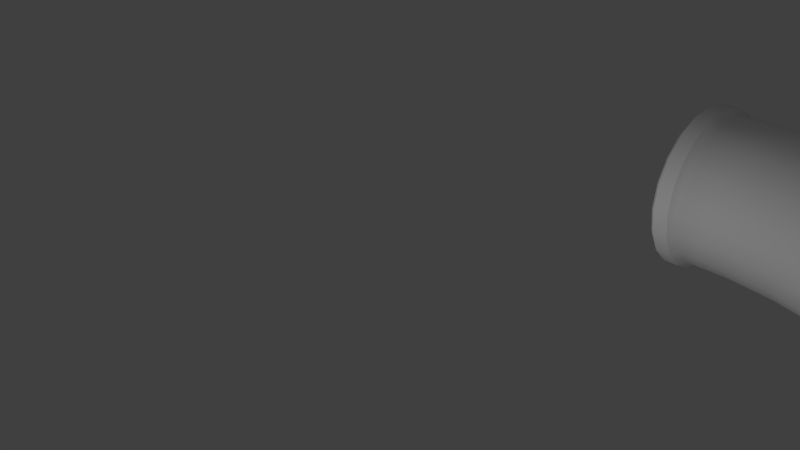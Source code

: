 # Source: Pipe3-model.blend  (saved by Blender 2.68.0; exported with 4.5.12 LTS)
import bpy
from mathutils import Matrix  # noqa: F401  (used for matrix-valued properties, if any)

bpy.ops.wm.read_factory_settings(use_empty=True)
scene = bpy.context.scene
scene.name = 'Scene'

# ---- collections
col_collection_1 = bpy.data.collections.new('Collection 1'); scene.collection.children.link(col_collection_1)

# ---- materials (node trees are filled in below, after node groups)
mat_01___default_002 = bpy.data.materials.new('01___Default.002')
mat_01___default_002.alpha_threshold = 0.0
mat_01___default_002.use_transparent_shadow = False
mat_01___default_002.roughness = 0.5
mat_01___default_002.line_color = (0.0, 0.0, 0.0, 1.0)

# ---- material node trees

# ---- world
world_world = bpy.data.worlds.new('World'); scene.world = world_world
world_world.color = (0.05088, 0.05088, 0.05088)
world_world.use_sun_shadow = False
world_world.sun_shadow_jitter_overblur = 0.0
world_world.cycles.sampling_method = 'MANUAL'
world_world.cycles.sample_map_resolution = 256

# ---- cameras
cam_camera = bpy.data.cameras.new('Camera')
cam_camera.clip_end = 100.0
cam_camera.lens = 35.0
cam_camera.sensor_width = 32.0
cam_camera.sensor_height = 18.0
cam_camera.ortho_scale = 7.314
cam_camera.dof.focus_distance = 0.0
cam_camera.dof.aperture_fstop = 128.0

# ---- lights
light_lamp_002 = bpy.data.lights.new('Lamp.002', 'POINT')
light_lamp_002.transmission_factor = 0.0
light_lamp_002.cutoff_distance = 30.0
light_lamp_002.energy = 100.0
light_lamp_002.shadow_buffer_clip_start = 1.001
light_lamp_002.shadow_soft_size = 0.1
light_lamp_002.shadow_maximum_resolution = 0.006
light_lamp_002.use_absolute_resolution = True
light_lamp_002.cycles.use_multiple_importance_sampling = False
light_lamp_001 = bpy.data.lights.new('Lamp.001', 'POINT')
light_lamp_001.transmission_factor = 0.0
light_lamp_001.cutoff_distance = 30.0
light_lamp_001.energy = 100.0
light_lamp_001.shadow_buffer_clip_start = 1.001
light_lamp_001.shadow_soft_size = 0.1
light_lamp_001.shadow_maximum_resolution = 0.006
light_lamp_001.use_absolute_resolution = True
light_lamp_001.cycles.use_multiple_importance_sampling = False
light_lamp = bpy.data.lights.new('Lamp', 'POINT')
light_lamp.transmission_factor = 0.0
light_lamp.cutoff_distance = 30.0
light_lamp.energy = 100.0
light_lamp.shadow_buffer_clip_start = 1.001
light_lamp.shadow_soft_size = 0.1
light_lamp.shadow_maximum_resolution = 0.006
light_lamp.use_absolute_resolution = True
light_lamp.cycles.use_multiple_importance_sampling = False

# ---- meshes
me_cylinder03_000 = bpy.data.meshes.new('Cylinder03.000')
me_cylinder03_000.from_pydata([(7.131, 0.0006212, -2.533), (7.475, 0.0006215, -2.877), (7.909, 0.0006219, -3.098), (6.835, 0.0006215, -1.62), (8.389, 0.0006224, -3.174), (8.869, 0.0006231, -3.098), (9.647, 0.0006245, -2.533), (9.303, 0.0006238, -2.877), (9.868, 0.000625, -2.1), (9.944, 0.0006254, -1.62), (9.647, 0.0006256, -0.706), (9.868, 0.0006256, -1.139), (9.303, 0.0006254, -0.3621), (8.869, 0.000625, -0.1413), (7.909, 0.0006238, -0.1413), (8.389, 0.0006244, -0.06525), (7.475, 0.0006231, -0.3621), (7.131, 0.0006224, -0.706), (6.911, 0.0006219, -1.139), (6.911, 0.0006212, -2.1), (6.889, 1.081, -1.623), (6.962, 1.064, -1.161), (7.173, 1.099, -0.7436), (7.502, 1.103, -0.4127), (7.929, 0.4795, -0.1993), (7.884, 1.658, -0.1985), (8.391, 0.4787, -0.1258), (8.337, 1.772, -0.1258), (8.852, 0.478, -0.1985), (8.819, 1.569, -0.1995), (9.271, 0.4768, -0.4109), (9.229, 1.609, -0.411), (9.603, 0.4763, -0.7438), (9.579, 1.354, -0.7416), (9.812, 0.4767, -1.158), (9.775, 1.644, -1.162), (9.887, 0.4756, -1.62), (9.864, 1.373, -1.62), (9.812, 0.4767, -2.082), (9.775, 1.644, -2.077), (9.603, 0.4763, -2.496), (9.555, 1.669, -2.501), (9.271, 0.4768, -2.829), (9.249, 1.333, -2.828), (8.852, 0.478, -3.041), (8.819, 1.569, -3.04), (8.391, 0.4787, -3.114), (8.348, 1.523, -3.114), (7.929, 0.4795, -3.04), (7.881, 1.666, -3.04), (7.512, 0.4806, -2.827), (7.483, 1.422, -2.828), (7.184, 0.4821, -2.498), (7.149, 1.422, -2.495), (6.971, 0.4813, -2.081), (6.955, 1.182, -2.081), (6.891, 1.769, -1.161), (6.812, 1.794, -1.623), (7.093, 1.838, -0.7441), (7.395, 2.069, -0.4118), (9.48, 2.249, -0.7445), (9.764, 2.261, -1.62), (9.158, 2.143, -2.83), (6.888, 1.799, -2.084), (8.572, 2.919, -0.1986), (9.104, 2.433, -0.4111), (9.577, 2.834, -1.158), (9.577, 2.834, -2.082), (9.365, 2.815, -2.495), (8.572, 2.919, -3.041), (8.081, 2.992, -3.114), (7.342, 2.291, -2.828), (7.057, 2.026, -2.498), (6.706, 2.572, -1.158), (6.687, 2.36, -1.62), (6.91, 2.628, -0.7419), (7.633, 2.819, -0.1993), (7.822, 3.739, -0.1254), (8.9, 3.262, -0.4107), (9.219, 3.349, -0.7411), (9.497, 3.422, -1.62), (8.978, 2.974, -2.828), (7.684, 2.627, -3.041), (6.91, 2.628, -2.498), (6.698, 2.592, -2.078), (6.493, 2.966, -1.62), (7.088, 3.134, -0.4114), (9.243, 3.933, -1.153), (9.243, 3.933, -2.087), (9.13, 3.612, -2.498), (8.72, 3.786, -2.829), (7.41, 3.473, -3.04), (7.088, 3.134, -2.828), (6.421, 3.329, -1.159), (6.616, 3.413, -0.741), (7.287, 3.726, -0.1989), (8.127, 4.106, -0.1989), (8.506, 4.3, -0.4104), (8.811, 4.43, -0.7414), (9.19, 4.261, -1.62), (8.811, 4.429, -2.499), (8.005, 4.398, -3.041), (6.616, 3.412, -2.497), (6.415, 3.346, -2.084), (6.159, 3.693, -1.62), (6.726, 3.939, -0.4117), (8.879, 4.771, -1.158), (8.811, 5.07, -1.62), (8.879, 4.771, -2.081), (8.258, 4.798, -2.828), (7.259, 4.806, -3.114), (6.628, 4.127, -2.828), (6.139, 3.872, -1.158), (6.222, 4.153, -0.7429), (6.846, 4.55, -0.1989), (7.47, 5.311, -0.1986), (7.98, 5.278, -0.4105), (8.416, 5.186, -0.7416), (8.449, 5.553, -1.158), (8.449, 5.553, -2.082), (8.265, 5.447, -2.499), (6.846, 4.55, -3.041), (6.323, 3.978, -2.498), (6.026, 4.062, -2.078), (5.815, 4.381, -1.159), (5.732, 4.37, -1.62), (6.263, 4.686, -0.4116), (6.825, 5.416, -0.1258), (7.944, 5.926, -0.7402), (8.214, 6.04, -1.62), (7.671, 5.739, -2.829), (7.337, 5.476, -3.041), (5.99, 4.5, -2.497), (5.735, 4.834, -0.7416), (6.191, 5.461, -0.1991), (7.331, 6.18, -0.41), (7.944, 6.274, -1.158), (7.944, 6.274, -2.081), (7.776, 6.145, -2.498), (6.191, 5.461, -3.04), (5.996, 5.037, -2.828), (5.568, 4.702, -2.082), (5.302, 5.008, -1.158), (5.378, 4.809, -1.62), (5.706, 5.368, -0.4101), (6.667, 6.292, -0.1989), (7.41, 6.591, -0.7416), (7.37, 6.958, -1.157), (7.624, 6.779, -1.62), (7.37, 6.957, -2.081), (7.211, 6.819, -2.497), (6.964, 6.6, -2.83), (6.667, 6.292, -3.041), (6.168, 6.165, -3.114), (5.46, 5.149, -2.497), (4.936, 5.267, -1.62), (5.164, 5.445, -0.7432), (5.62, 6.675, -0.1258), (6.781, 6.779, -0.4111), (6.802, 7.225, -0.7403), (7.044, 7.389, -1.62), (5.395, 5.681, -2.828), (5.015, 5.294, -2.081), (4.711, 5.561, -1.158), (4.901, 6.11, -0.4118), (5.312, 6.299, -0.1989), (5.897, 7.013, -0.1989), (6.151, 7.354, -0.4101), (6.507, 7.765, -1.158), (6.507, 7.765, -2.083), (6.594, 7.407, -2.498), (6.152, 7.355, -2.828), (5.897, 7.013, -3.041), (5.173, 6.427, -3.04), (4.85, 5.722, -2.497), (4.503, 5.629, -1.62), (4.517, 5.977, -0.7419), (6.148, 7.773, -0.7416), (6.127, 8.15, -1.62), (5.91, 7.955, -2.498), (5.014, 7.113, -3.114), (4.544, 6.368, -2.828), (4.547, 5.687, -2.081), (4.053, 6.033, -1.159), (3.981, 5.991, -1.62), (4.552, 6.844, -0.1989), (5.04, 7.627, -0.1989), (5.495, 7.834, -0.4111), (5.429, 8.275, -0.7401), (5.797, 8.285, -1.158), (5.573, 8.433, -2.086), (5.246, 7.997, -2.828), (5.04, 7.627, -3.041), (4.336, 6.099, -2.498), (4.053, 6.033, -2.081), (3.806, 6.421, -0.7423), (3.968, 6.709, -0.4112), (3.704, 7.837, -0.1258), (4.766, 8.274, -0.4101), (5.062, 8.73, -1.153), (5.332, 8.661, -1.62), (4.929, 8.563, -2.498), (4.147, 7.077, -3.041), (3.806, 6.421, -2.498), (3.517, 6.327, -1.158), (3.273, 6.365, -1.62), (3.562, 7.371, -0.1992), (4.109, 8.125, -0.1989), (4.411, 8.818, -0.7402), (4.806, 8.942, -1.62), (4.556, 8.985, -2.081), (4.265, 8.519, -2.829), (4.109, 8.125, -3.041), (3.468, 7.918, -3.114), (3.757, 6.814, -2.828), (3.339, 6.415, -2.081), (2.949, 6.578, -1.155), (3.044, 6.767, -0.7419), (3.167, 7.074, -0.4114), (4.028, 8.618, -0.4111), (3.981, 9.228, -1.163), (4.264, 9.187, -1.62), (3.876, 9.038, -2.499), (3.296, 7.463, -3.041), (3.167, 7.074, -2.828), (3.043, 6.767, -2.497), (2.556, 6.631, -1.62), (3.122, 8.496, -0.1989), (3.225, 8.909, -0.4106), (3.33, 9.223, -0.7413), (3.423, 9.491, -1.62), (3.421, 9.42, -2.077), (3.226, 8.909, -2.829), (2.821, 8.596, -3.041), (2.769, 6.637, -2.081), (2.164, 6.813, -1.155), (2.437, 6.96, -0.7416), (2.325, 7.331, -0.4115), (2.402, 7.734, -0.1989), (2.858, 9.567, -1.153), (2.771, 9.371, -2.499), (2.402, 7.734, -3.041), (2.325, 7.332, -2.828), (2.223, 7.019, -2.5), (2.164, 6.812, -2.084), (1.973, 6.775, -1.62), (1.805, 7.096, -0.7442), (1.81, 8.326, -0.1259), (1.834, 8.785, -0.1976), (2.143, 9.158, -0.4105), (2.24, 9.474, -0.7382), (2.556, 9.705, -1.62), (2.279, 9.684, -2.086), (2.142, 9.158, -2.829), (1.81, 8.326, -3.114), (1.383, 6.939, -1.158), (1.415, 6.862, -1.62), (1.329, 7.493, -0.4116), (1.48, 7.886, -0.1989), (1.69, 9.765, -1.153), (1.62, 9.846, -1.62), (1.669, 9.551, -2.501), (1.571, 8.805, -3.041), (1.481, 7.895, -3.041), (1.329, 7.493, -2.828), (1.371, 7.153, -2.498), (1.383, 6.939, -2.081), (1.199, 7.164, -0.7416), (1.335, 9.246, -0.4111), (1.357, 9.576, -0.7416), (1.227, 9.8, -2.078), (1.335, 9.246, -2.828), (0.4844, 6.968, -1.162), (0.4856, 6.896, -1.62), (0.4834, 7.18, -0.7419), (0.4826, 7.929, -0.1987), (0.4813, 8.39, -0.1258), (0.48, 8.852, -0.199), (0.48, 9.267, -0.411), (0.4786, 9.599, -0.7415), (0.4789, 9.812, -1.162), (0.4792, 9.883, -1.62), (0.4784, 9.599, -2.498), (0.4799, 9.267, -2.829), (0.48, 8.852, -3.04), (0.4813, 8.39, -3.114), (0.4821, 7.927, -3.041), (0.4834, 7.18, -2.498), (0.4847, 6.967, -2.078), (0.003156, 6.832, -1.62), (0.003156, 6.908, -1.139), (0.003156, 7.129, -0.706), (0.003156, 7.129, -2.533), (0.003155, 7.473, -0.3621), (0.003155, 7.906, -0.1413), (0.003153, 8.867, -0.1413), (0.003154, 8.386, -0.06525), (0.003153, 9.3, -0.3621), (0.003152, 9.644, -0.706), (0.003152, 9.941, -1.62), (0.003152, 9.865, -1.139), (0.003152, 9.865, -2.1), (0.003152, 9.644, -2.533), (0.003153, 8.867, -3.098), (0.003153, 9.3, -2.877), (0.003154, 8.386, -3.174), (0.003155, 7.906, -3.098), (0.003155, 7.473, -2.877), (0.003156, 6.908, -2.1), (6.895, 0.4787, -1.62), (6.968, 0.4787, -1.158), (7.511, 0.4787, -0.4111), (7.18, 0.4787, -0.7416), (0.4812, 7.508, -0.4111), (0.4812, 9.807, -2.081), (0.4812, 7.508, -2.828), (6.774, 0.3592, -1.62), (6.853, 0.3592, -1.121), (6.853, 0.3592, -2.119), (7.083, 0.3592, -2.569), (7.44, 0.3592, -2.926), (7.89, 0.3592, -3.156), (8.389, 0.3592, -3.235), (8.888, 0.3592, -3.156), (9.338, 0.3592, -2.926), (9.696, 0.3592, -2.569), (9.925, 0.3592, -2.119), (10.0, 0.3592, -1.62), (9.925, 0.3592, -1.121), (9.696, 0.3592, -0.6705), (9.338, 0.3592, -0.3132), (8.888, 0.3592, -0.08379), (8.389, 0.3592, -0.004745), (7.89, 0.3592, -0.08379), (7.44, 0.3592, -0.3132), (7.083, 0.3592, -0.6705), (0.3617, 6.85, -1.121), (0.3617, 6.771, -1.62), (0.3617, 7.08, -0.6705), (0.3617, 7.437, -0.3132), (0.3617, 7.887, -0.08379), (0.3617, 8.386, -0.00475), (0.3617, 8.885, -0.08379), (0.3617, 9.336, -0.3132), (0.3617, 9.693, -0.6705), (0.3617, 9.922, -1.121), (0.3617, 10.0, -1.62), (0.3617, 9.922, -2.119), (0.3617, 9.693, -2.569), (0.3617, 9.336, -2.926), (0.3617, 8.885, -3.156), (0.3617, 8.386, -3.235), (0.3617, 7.887, -3.156), (0.3617, 7.437, -2.926), (0.3617, 7.08, -2.569), (0.3617, 6.85, -2.119), (6.774, 0.06038, -1.62), (6.853, 0.06038, -1.121), (6.853, 0.06038, -2.119), (7.083, 0.06038, -2.569), (7.44, 0.06038, -2.926), (7.89, 0.06038, -3.156), (8.389, 0.06038, -3.235), (8.888, 0.06038, -3.156), (9.338, 0.06038, -2.926), (9.696, 0.06038, -2.569), (9.925, 0.06039, -2.119), (10.0, 0.06039, -1.62), (9.925, 0.06039, -1.121), (9.696, 0.06039, -0.6705), (9.338, 0.06039, -0.3132), (8.888, 0.06039, -0.08379), (8.389, 0.06038, -0.004745), (7.89, 0.06038, -0.08379), (7.44, 0.06038, -0.3132), (7.083, 0.06038, -0.6705), (0.06292, 6.85, -1.121), (0.06292, 6.771, -1.62), (0.06292, 7.08, -0.6705), (0.06292, 7.437, -0.3132), (0.06292, 7.887, -0.08379), (0.06292, 8.386, -0.00475), (0.06291, 8.885, -0.08379), (0.06291, 9.336, -0.3132), (0.06291, 9.693, -0.6705), (0.06291, 9.922, -1.121), (0.06291, 10.0, -1.62), (0.06291, 9.922, -2.119), (0.06291, 9.693, -2.569), (0.06291, 9.336, -2.926), (0.06291, 8.885, -3.156), (0.06292, 8.386, -3.235), (0.06292, 7.887, -3.156), (0.06292, 7.437, -2.926), (0.06292, 7.08, -2.569), (0.06292, 6.85, -2.119)], [], [(6, 2, 4, 5), (10, 6, 8, 9), (5, 7, 6), (14, 10, 12, 13), (9, 11, 10), (3, 14, 16, 17), (13, 15, 14), (10, 14, 3, 6), (17, 18, 3), (25, 24, 26, 27), (2, 6, 3), (19, 0, 3), (23, 24, 25), (26, 28, 29, 27), (28, 30, 31, 29), (31, 30, 32, 33), (33, 32, 34, 35), (34, 36, 37, 35), (37, 36, 38, 39), (38, 40, 41, 39), (40, 42, 43, 41), (43, 42, 44, 45), (45, 44, 46, 47), (46, 48, 49, 47), (48, 50, 51, 49), (50, 52, 53, 51), (53, 52, 54, 55), (57, 20, 21, 56), (21, 22, 58, 56), (58, 22, 23, 59), (55, 20, 57, 63), (33, 60, 31), (37, 61, 35), (43, 62, 41), (55, 63, 53), (64, 29, 31, 65), (27, 29, 64), (39, 41, 68, 67), (60, 35, 66), (39, 67, 61), (45, 47, 70, 69), (45, 69, 62), (51, 53, 72, 71), (51, 71, 49), (74, 57, 56, 73), (73, 56, 58, 75), (25, 27, 77, 76), (59, 25, 76), (78, 65, 60, 79), (64, 65, 78), (72, 63, 84, 83), (66, 61, 80), (68, 62, 81), (49, 82, 70), (72, 83, 71), (84, 63, 57, 74), (67, 68, 89, 88), (75, 59, 86), (79, 66, 87), (67, 88, 80), (68, 81, 90, 89), (82, 71, 92, 91), (82, 91, 70), (93, 73, 75, 94), (74, 85, 84), (85, 73, 93), (96, 64, 78, 97), (86, 76, 95), (77, 64, 96), (97, 78, 79, 98), (83, 84, 103, 102), (80, 99, 87), (89, 100, 88), (69, 101, 90), (83, 102, 92), (87, 99, 107, 106), (94, 86, 105), (98, 87, 106), (107, 99, 88, 108), (112, 93, 94, 113), (90, 109, 100), (70, 110, 101), (92, 111, 91), (85, 104, 103), (104, 93, 112), (115, 96, 97, 116), (105, 95, 114), (77, 96, 115), (116, 97, 98, 117), (117, 98, 106, 118), (108, 100, 120, 119), (108, 119, 107), (102, 103, 123, 122), (91, 121, 110), (102, 122, 111), (125, 104, 112, 124), (109, 101, 131, 130), (113, 105, 126), (114, 77, 127), (116, 117, 128), (118, 107, 129), (109, 130, 120), (119, 120, 138, 137), (122, 132, 111), (104, 125, 123), (124, 113, 133), (126, 114, 134), (115, 116, 135), (128, 118, 136), (119, 137, 129), (121, 111, 140, 139), (121, 139, 110), (143, 125, 124, 142), (123, 141, 132), (146, 128, 136, 147), (133, 126, 144), (127, 115, 145), (135, 128, 146), (147, 136, 129, 148), (129, 137, 149, 148), (137, 138, 150, 149), (138, 130, 151, 150), (130, 131, 152, 151), (131, 110, 153, 152), (158, 135, 146, 159), (132, 154, 140), (125, 143, 141), (142, 133, 156), (134, 127, 157), (145, 135, 158), (141, 143, 155, 162), (147, 148, 160), (140, 161, 139), (141, 162, 154), (164, 144, 134, 165), (155, 142, 163), (156, 144, 164), (166, 145, 158, 167), (157, 145, 166), (149, 150, 170, 169), (159, 147, 168), (149, 169, 160), (150, 151, 171, 170), (151, 152, 172, 171), (162, 155, 175, 182), (139, 173, 153), (154, 174, 161), (163, 156, 176), (167, 159, 177), (168, 160, 178), (170, 179, 169), (153, 180, 172), (161, 181, 173), (162, 182, 174), (184, 175, 163, 183), (186, 166, 167, 187), (3, 0, 1, 2), (164, 165, 185), (157, 166, 186), (187, 167, 177, 188), (188, 177, 168, 189), (171, 172, 192, 191), (169, 190, 178), (171, 191, 179), (174, 182, 194, 193), (174, 193, 181), (182, 175, 184, 194), (195, 176, 164, 196), (183, 176, 195), (199, 189, 178, 200), (185, 157, 197), (186, 187, 198), (188, 189, 199), (205, 184, 183, 204), (179, 201, 190), (173, 202, 180), (193, 203, 181), (209, 200, 190, 210), (196, 185, 206), (197, 186, 207), (198, 188, 208), (200, 209, 199), (191, 192, 212, 211), (191, 211, 201), (192, 180, 213, 212), (194, 184, 205, 215), (181, 214, 202), (194, 215, 203), (216, 204, 195, 217), (205, 204, 216), (217, 195, 196, 218), (199, 209, 221, 220), (207, 198, 219), (208, 199, 220), (202, 214, 224, 223), (201, 222, 210), (202, 223, 213), (214, 203, 225, 224), (227, 207, 219, 228), (197, 207, 227), (228, 219, 208, 229), (230, 221, 210, 231), (221, 230, 220), (211, 212, 233, 232), (211, 232, 222), (215, 205, 226, 234), (215, 234, 225), (235, 216, 217, 236), (216, 235, 226), (236, 217, 218, 237), (237, 218, 206, 238), (223, 224, 242, 241), (229, 220, 239), (222, 240, 231), (223, 241, 213), (224, 225, 243, 242), (225, 234, 244, 243), (247, 197, 227, 248), (236, 246, 235), (238, 197, 247), (248, 227, 228, 249), (249, 228, 229, 250), (230, 231, 252, 251), (239, 230, 251), (245, 235, 255, 256), (232, 253, 240), (213, 254, 233), (244, 226, 245), (257, 237, 238, 258), (246, 237, 257), (239, 251, 260, 259), (250, 239, 259), (241, 242, 264, 263), (240, 261, 252), (233, 262, 253), (254, 241, 263), (242, 243, 265, 264), (265, 243, 244, 266), (266, 244, 245, 256), (268, 249, 250, 269), (255, 246, 267), (248, 249, 268), (256, 255, 272, 273), (260, 252, 270), (253, 271, 261), (255, 267, 274, 272), (275, 258, 247, 276), (257, 258, 275), (247, 248, 277, 276), (248, 268, 278, 277), (278, 268, 269, 279), (269, 259, 280, 279), (259, 260, 281, 280), (261, 271, 283, 282), (270, 261, 282), (283, 271, 262, 284), (284, 262, 254, 285), (254, 263, 286, 285), (287, 265, 266, 288), (265, 287, 264), (288, 266, 256, 273), (292, 289, 290, 291), (295, 291, 293, 294), (299, 295, 297, 298), (294, 296, 295), (303, 299, 301, 302), (298, 300, 299), (292, 303, 305, 306), (302, 304, 303), (299, 303, 292, 295), (306, 307, 292), (21, 20, 309, 310), (291, 295, 292), (308, 289, 292), (23, 22, 312, 311), (23, 311, 24), (22, 21, 310, 312), (317, 310, 309, 316), (274, 257, 313), (270, 314, 281), (264, 315, 286), (316, 309, 54, 318), (318, 54, 52, 319), (319, 52, 50, 320), (320, 50, 48, 321), (321, 48, 46, 322), (46, 44, 323, 322), (44, 42, 324, 323), (42, 40, 325, 324), (325, 40, 38, 326), (326, 38, 36, 327), (36, 34, 328, 327), (34, 32, 329, 328), (329, 32, 30, 330), (330, 30, 28, 331), (331, 28, 26, 332), (26, 24, 333, 332), (24, 311, 334, 333), (311, 312, 335, 334), (335, 312, 310, 317), (273, 272, 336, 337), (272, 274, 338, 336), (338, 274, 313, 339), (313, 275, 340, 339), (275, 276, 341, 340), (341, 276, 277, 342), (342, 277, 278, 343), (278, 279, 344, 343), (279, 280, 345, 344), (280, 281, 346, 345), (281, 314, 347, 346), (314, 282, 348, 347), (282, 283, 349, 348), (283, 284, 350, 349), (284, 285, 351, 350), (351, 285, 286, 352), (352, 286, 315, 353), (315, 287, 354, 353), (287, 288, 355, 354), (288, 273, 337, 355), (317, 316, 356, 357), (316, 318, 358, 356), (358, 318, 319, 359), (319, 320, 360, 359), (320, 321, 361, 360), (321, 322, 362, 361), (322, 323, 363, 362), (323, 324, 364, 363), (324, 325, 365, 364), (325, 326, 366, 365), (326, 327, 367, 366), (367, 327, 328, 368), (368, 328, 329, 369), (369, 329, 330, 370), (370, 330, 331, 371), (371, 331, 332, 372), (372, 332, 333, 373), (333, 334, 374, 373), (334, 335, 375, 374), (375, 335, 317, 357), (337, 336, 376, 377), (336, 338, 378, 376), (338, 339, 379, 378), (379, 339, 340, 380), (380, 340, 341, 381), (381, 341, 342, 382), (382, 342, 343, 383), (343, 344, 384, 383), (344, 345, 385, 384), (385, 345, 346, 386), (346, 347, 387, 386), (347, 348, 388, 387), (348, 349, 389, 388), (349, 350, 390, 389), (390, 350, 351, 391), (391, 351, 352, 392), (392, 352, 353, 393), (393, 353, 354, 394), (394, 354, 355, 395), (395, 355, 337, 377), (3, 18, 357, 356), (19, 3, 356, 358), (358, 359, 0, 19), (1, 0, 359, 360), (2, 1, 360, 361), (4, 2, 361, 362), (4, 362, 363, 5), (5, 363, 364, 7), (7, 364, 365, 6), (8, 6, 365, 366), (9, 8, 366, 367), (9, 367, 368, 11), (11, 368, 369, 10), (10, 369, 370, 12), (13, 12, 370, 371), (15, 13, 371, 372), (14, 15, 372, 373), (16, 14, 373, 374), (16, 374, 375, 17), (18, 17, 375, 357), (289, 377, 376, 290), (291, 290, 376, 378), (291, 378, 379, 293), (294, 293, 379, 380), (296, 294, 380, 381), (296, 381, 382, 295), (295, 382, 383, 297), (297, 383, 384, 298), (298, 384, 385, 300), (300, 385, 386, 299), (299, 386, 387, 301), (301, 387, 388, 302), (304, 302, 388, 389), (303, 304, 389, 390), (305, 303, 390, 391), (306, 305, 391, 392), (307, 306, 392, 393), (307, 393, 394, 292), (292, 394, 395, 308), (308, 395, 377, 289), (54, 20, 55), (59, 23, 25), (60, 33, 35), (61, 37, 39), (43, 45, 62), (31, 60, 65), (66, 35, 61), (68, 41, 62), (47, 49, 70), (53, 63, 72), (75, 58, 59), (77, 27, 64), (79, 60, 66), (61, 67, 80), (62, 69, 81), (49, 71, 82), (85, 74, 73), (86, 59, 76), (87, 66, 80), (81, 69, 90), (71, 83, 92), (94, 75, 86), (95, 76, 77), (98, 79, 87), (99, 80, 88), (89, 90, 100), (69, 70, 101), (84, 85, 103), (104, 85, 93), (105, 86, 95), (88, 100, 108), (90, 101, 109), (70, 91, 110), (92, 102, 111), (113, 94, 105), (114, 95, 77), (118, 106, 107), (100, 109, 120), (91, 111, 121), (123, 103, 104), (124, 112, 113), (126, 105, 114), (127, 77, 115), (128, 117, 118), (107, 119, 129), (101, 110, 131), (122, 123, 132), (133, 113, 126), (134, 114, 127), (135, 116, 128), (136, 118, 129), (120, 130, 138), (111, 132, 140), (123, 125, 141), (142, 124, 133), (144, 126, 134), (145, 115, 135), (110, 139, 153), (132, 141, 154), (155, 143, 142), (156, 133, 144), (157, 127, 145), (159, 146, 147), (148, 149, 160), (140, 154, 161), (163, 142, 156), (165, 134, 157), (167, 158, 159), (168, 147, 160), (152, 153, 172), (139, 161, 173), (154, 162, 174), (175, 155, 163), (176, 156, 164), (177, 159, 168), (160, 169, 178), (170, 171, 179), (153, 173, 180), (161, 174, 181), (183, 163, 176), (185, 165, 157), (189, 168, 178), (169, 179, 190), (172, 180, 192), (196, 164, 185), (197, 157, 186), (198, 187, 188), (178, 190, 200), (179, 191, 201), (173, 181, 202), (193, 194, 203), (204, 183, 195), (206, 185, 197), (207, 186, 198), (208, 188, 199), (190, 201, 210), (180, 202, 213), (181, 203, 214), (218, 196, 206), (219, 198, 208), (221, 209, 210), (201, 211, 222), (203, 215, 225), (226, 205, 216), (229, 208, 220), (210, 222, 231), (212, 213, 233), (238, 206, 197), (239, 220, 230), (222, 232, 240), (244, 234, 226), (226, 235, 245), (246, 236, 237), (250, 229, 239), (231, 240, 252), (232, 233, 253), (213, 241, 254), (235, 246, 255), (258, 238, 247), (260, 251, 252), (240, 253, 261), (233, 254, 262), (267, 246, 257), (250, 259, 269), (252, 261, 270), (253, 262, 271), (274, 267, 257), (281, 260, 270), (286, 263, 264), (20, 54, 309), (313, 257, 275), (270, 282, 314), (264, 287, 315)])
me_cylinder03_000.polygons.foreach_set('use_smooth', [True] * 533)
_k = set([(0, 1), (0, 19), (1, 2), (2, 4), (3, 18), (3, 19), (4, 5), (5, 7), (6, 7), (6, 8), (8, 9), (9, 11), (10, 11), (10, 12), (12, 13), (13, 15), (14, 15), (14, 16), (16, 17), (17, 18), (24, 311), (275, 313), (281, 314), (286, 315), (289, 290), (289, 308), (290, 291), (291, 293), (292, 307), (292, 308), (293, 294), (294, 296), (295, 296), (295, 297), (297, 298), (298, 300), (299, 300), (299, 301), (301, 302), (302, 304), (303, 304), (303, 305), (305, 306), (306, 307), (309, 310), (310, 312), (311, 312), (316, 317), (316, 318), (317, 335), (318, 319), (319, 320), (320, 321), (321, 322), (322, 323), (323, 324), (324, 325), (325, 326), (326, 327), (327, 328), (328, 329), (329, 330), (330, 331), (331, 332), (332, 333), (333, 334), (334, 335), (336, 337), (336, 338), (337, 355), (338, 339), (339, 340), (340, 341), (341, 342), (342, 343), (343, 344), (344, 345), (345, 346), (346, 347), (347, 348), (348, 349), (349, 350), (350, 351), (351, 352), (352, 353), (353, 354), (354, 355), (356, 357), (356, 358), (357, 375), (358, 359), (359, 360), (360, 361), (361, 362), (362, 363), (363, 364), (364, 365), (365, 366), (366, 367), (367, 368), (368, 369), (369, 370), (370, 371), (371, 372), (372, 373), (373, 374), (374, 375), (376, 377), (376, 378), (377, 395), (378, 379), (379, 380), (380, 381), (381, 382), (382, 383), (383, 384), (384, 385), (385, 386), (386, 387), (387, 388), (388, 389), (389, 390), (390, 391), (391, 392), (392, 393), (393, 394), (394, 395)])
me_cylinder03_000.attributes.new('sharp_edge', 'BOOLEAN', 'EDGE').data.foreach_set('value', [ (min(e.vertices), max(e.vertices)) in _k for e in me_cylinder03_000.edges])
_uv = me_cylinder03_000.uv_layers.new(name='UVMap')
_uv.uv.foreach_set('vector', [0.8741, 0.5189, 0.8957, 0.4669, 0.8977, 0.4844, 0.893, 0.5024, 0.8433, 0.5136, 0.8741, 0.5189, 0.8649, 0.5212, 0.8566, 0.5206, 0.893, 0.5024, 0.8839, 0.513, 0.8741, 0.5189, 0.8323, 0.4881, 0.8433, 0.5136, 0.8378, 0.5088, 0.8342, 0.5028, 0.8566, 0.5206, 0.8494, 0.5182, 0.8433, 0.5136, 0.8493, 0.4599, 0.8323, 0.4881, 0.8329, 0.4798, 0.836, 0.4722, 0.8342, 0.5028, 0.8322, 0.496, 0.8323, 0.4881, 0.8433, 0.5136, 0.8323, 0.4881, 0.8493, 0.4599, 0.8741, 0.5189, 0.836, 0.4722, 0.8414, 0.4653, 0.8493, 0.4599, 0.7879, 0.4897, 0.8219, 0.488, 0.8229, 0.4977, 0.7882, 0.5061, 0.8957, 0.4669, 0.8741, 0.5189, 0.8493, 0.4599, 0.8593, 0.456, 0.871, 0.4555, 0.8493, 0.4599, 0.8062, 0.475, 0.8219, 0.488, 0.7879, 0.4897, 0.8229, 0.4977, 0.8259, 0.5065, 0.8012, 0.5179, 0.7882, 0.5061, 0.8259, 0.5065, 0.8306, 0.5145, 0.8078, 0.5303, 0.8012, 0.5179, 0.8078, 0.5303, 0.8306, 0.5145, 0.8372, 0.5211, 0.8228, 0.536, 0.8228, 0.536, 0.8372, 0.5211, 0.845, 0.5266, 0.8269, 0.5517, 0.845, 0.5266, 0.8542, 0.5305, 0.8447, 0.5526, 0.8269, 0.5517, 0.8447, 0.5526, 0.8542, 0.5305, 0.8651, 0.5326, 0.8548, 0.569, 0.8651, 0.5326, 0.878, 0.5321, 0.8729, 0.5776, 0.8548, 0.569, 0.878, 0.5321, 0.8928, 0.5271, 0.8991, 0.5654, 0.8729, 0.5776, 0.8991, 0.5654, 0.8928, 0.5271, 0.9092, 0.5166, 0.9277, 0.5836, 0.9277, 0.5836, 0.9092, 0.5166, 0.9261, 0.4981, 0.9707, 0.5819, 0.9328, 0.4711, 0.9107, 0.45, 0.9198, 0.3616, 0.9701, 0.3768, 0.9107, 0.45, 0.8901, 0.4405, 0.8887, 0.3855, 0.9198, 0.3616, 0.8901, 0.4405, 0.8712, 0.4385, 0.8589, 0.3934, 0.8887, 0.3855, 0.8589, 0.3934, 0.8712, 0.4385, 0.855, 0.4417, 0.8428, 0.416, 0.8023, 0.4096, 0.8285, 0.4321, 0.8176, 0.4463, 0.791, 0.4312, 0.8176, 0.4463, 0.8095, 0.4605, 0.7817, 0.4515, 0.791, 0.4312, 0.7817, 0.4515, 0.8095, 0.4605, 0.8062, 0.475, 0.7694, 0.4707, 0.8428, 0.416, 0.8285, 0.4321, 0.8023, 0.4096, 0.8209, 0.3889, 0.8228, 0.536, 0.8, 0.5543, 0.8078, 0.5303, 0.8447, 0.5526, 0.8257, 0.5794, 0.8269, 0.5517, 0.8991, 0.5654, 0.8884, 0.6132, 0.8729, 0.5776, 0.8428, 0.416, 0.8209, 0.3889, 0.8589, 0.3934, 0.7524, 0.535, 0.8012, 0.5179, 0.8078, 0.5303, 0.7834, 0.5441, 0.7882, 0.5061, 0.8012, 0.5179, 0.7524, 0.535, 0.8548, 0.569, 0.8729, 0.5776, 0.8437, 0.633, 0.8242, 0.6151, 0.8, 0.5543, 0.8269, 0.5517, 0.7935, 0.5827, 0.8548, 0.569, 0.8242, 0.6151, 0.8257, 0.5794, 0.9277, 0.5836, 0.9707, 0.5819, 0.9121, 0.7349, 0.8869, 0.6909, 0.9277, 0.5836, 0.8869, 0.6909, 0.8884, 0.6132, 0.8887, 0.3855, 0.8589, 0.3934, 0.8372, 0.3584, 0.8572, 0.3215, 0.8887, 0.3855, 0.8572, 0.3215, 0.9198, 0.3616, 0.7725, 0.3902, 0.8023, 0.4096, 0.791, 0.4312, 0.7476, 0.4135, 0.7476, 0.4135, 0.791, 0.4312, 0.7817, 0.4515, 0.7403, 0.4415, 0.7879, 0.4897, 0.7882, 0.5061, 0.6953, 0.522, 0.7379, 0.4926, 0.7694, 0.4707, 0.7879, 0.4897, 0.7379, 0.4926, 0.7497, 0.5589, 0.7834, 0.5441, 0.8, 0.5543, 0.7594, 0.5787, 0.7524, 0.535, 0.7834, 0.5441, 0.7497, 0.5589, 0.8372, 0.3584, 0.8209, 0.3889, 0.7758, 0.3528, 0.8006, 0.3225, 0.7935, 0.5827, 0.8257, 0.5794, 0.7847, 0.6181, 0.8437, 0.633, 0.8884, 0.6132, 0.8606, 0.6661, 0.9198, 0.3616, 0.8805, 0.2741, 0.898, 0.2235, 0.8372, 0.3584, 0.8006, 0.3225, 0.8572, 0.3215, 0.7758, 0.3528, 0.8209, 0.3889, 0.8023, 0.4096, 0.7725, 0.3902, 0.8242, 0.6151, 0.8437, 0.633, 0.8078, 0.6727, 0.7742, 0.6592, 0.7403, 0.4415, 0.7694, 0.4707, 0.7117, 0.4663, 0.7594, 0.5787, 0.7935, 0.5827, 0.7457, 0.6126, 0.8242, 0.6151, 0.7742, 0.6592, 0.7847, 0.6181, 0.8437, 0.633, 0.8606, 0.6661, 0.8133, 0.7143, 0.8078, 0.6727, 0.8805, 0.2741, 0.8572, 0.3215, 0.7957, 0.2627, 0.8061, 0.2102, 0.8805, 0.2741, 0.8061, 0.2102, 0.898, 0.2235, 0.6917, 0.3982, 0.7476, 0.4135, 0.7403, 0.4415, 0.6859, 0.4327, 0.7725, 0.3902, 0.7294, 0.3708, 0.7758, 0.3528, 0.7294, 0.3708, 0.7476, 0.4135, 0.6917, 0.3982, 0.69, 0.5507, 0.7524, 0.535, 0.7497, 0.5589, 0.6952, 0.5769, 0.7117, 0.4663, 0.7379, 0.4926, 0.6829, 0.4954, 0.6953, 0.522, 0.7524, 0.535, 0.69, 0.5507, 0.6952, 0.5769, 0.7497, 0.5589, 0.7594, 0.5787, 0.7036, 0.6022, 0.8006, 0.3225, 0.7758, 0.3528, 0.7137, 0.3214, 0.7337, 0.281, 0.7847, 0.6181, 0.7424, 0.6454, 0.7457, 0.6126, 0.8078, 0.6727, 0.7557, 0.7099, 0.7742, 0.6592, 0.8869, 0.6909, 0.7735, 0.7944, 0.8133, 0.7143, 0.8006, 0.3225, 0.7337, 0.281, 0.7957, 0.2627, 0.7457, 0.6126, 0.7424, 0.6454, 0.6904, 0.6683, 0.6979, 0.6341, 0.6859, 0.4327, 0.7117, 0.4663, 0.6534, 0.4643, 0.7036, 0.6022, 0.7457, 0.6126, 0.6979, 0.6341, 0.6904, 0.6683, 0.7424, 0.6454, 0.7742, 0.6592, 0.722, 0.6902, 0.6424, 0.3892, 0.6917, 0.3982, 0.6859, 0.4327, 0.6217, 0.4267, 0.8133, 0.7143, 0.7326, 0.7665, 0.7557, 0.7099, 0.9121, 0.7349, 0.724, 0.8758, 0.7735, 0.7944, 0.7957, 0.2627, 0.6897, 0.2111, 0.8061, 0.2102, 0.7294, 0.3708, 0.664, 0.3511, 0.7137, 0.3214, 0.664, 0.3511, 0.6917, 0.3982, 0.6424, 0.3892, 0.6047, 0.5641, 0.69, 0.5507, 0.6952, 0.5769, 0.6293, 0.5918, 0.6534, 0.4643, 0.6829, 0.4954, 0.6202, 0.4982, 0.6953, 0.522, 0.69, 0.5507, 0.6047, 0.5641, 0.6293, 0.5918, 0.6952, 0.5769, 0.7036, 0.6022, 0.6548, 0.6171, 0.6548, 0.6171, 0.7036, 0.6022, 0.6979, 0.6341, 0.6433, 0.6509, 0.722, 0.6902, 0.7557, 0.7099, 0.673, 0.7485, 0.6617, 0.7135, 0.722, 0.6902, 0.6617, 0.7135, 0.6904, 0.6683, 0.7337, 0.281, 0.7137, 0.3214, 0.6375, 0.2992, 0.6725, 0.2572, 0.8061, 0.2102, 0.6791, 0.1499, 0.6944, 0.099, 0.7337, 0.281, 0.6725, 0.2572, 0.6897, 0.2111, 0.589, 0.339, 0.664, 0.3511, 0.6424, 0.3892, 0.5887, 0.3836, 0.7326, 0.7665, 0.7735, 0.7944, 0.6522, 0.8474, 0.6375, 0.8029, 0.6217, 0.4267, 0.6534, 0.4643, 0.5867, 0.4634, 0.6202, 0.4982, 0.6953, 0.522, 0.57, 0.5345, 0.6293, 0.5918, 0.6548, 0.6171, 0.5984, 0.6283, 0.6433, 0.6509, 0.6904, 0.6683, 0.6151, 0.6908, 0.7326, 0.7665, 0.6375, 0.8029, 0.673, 0.7485, 0.6617, 0.7135, 0.673, 0.7485, 0.6048, 0.7685, 0.597, 0.7307, 0.6725, 0.2572, 0.6068, 0.2428, 0.6897, 0.2111, 0.664, 0.3511, 0.589, 0.339, 0.6375, 0.2992, 0.5887, 0.3836, 0.6217, 0.4267, 0.5506, 0.4242, 0.5867, 0.4634, 0.6202, 0.4982, 0.5363, 0.5011, 0.6047, 0.5641, 0.6293, 0.5918, 0.5557, 0.6016, 0.5984, 0.6283, 0.6433, 0.6509, 0.5849, 0.6632, 0.6617, 0.7135, 0.597, 0.7307, 0.6151, 0.6908, 0.6791, 0.1499, 0.6897, 0.2111, 0.5662, 0.1842, 0.5469, 0.1286, 0.6791, 0.1499, 0.5469, 0.1286, 0.6944, 0.099, 0.5328, 0.3352, 0.589, 0.339, 0.5887, 0.3836, 0.5129, 0.381, 0.6375, 0.2992, 0.5562, 0.288, 0.6068, 0.2428, 0.5406, 0.6357, 0.5984, 0.6283, 0.5849, 0.6632, 0.5221, 0.6699, 0.5506, 0.4242, 0.5867, 0.4634, 0.5152, 0.4642, 0.57, 0.5345, 0.6047, 0.5641, 0.5171, 0.5712, 0.5557, 0.6016, 0.5984, 0.6283, 0.5406, 0.6357, 0.5221, 0.6699, 0.5849, 0.6632, 0.6151, 0.6908, 0.5471, 0.7024, 0.6151, 0.6908, 0.597, 0.7307, 0.5273, 0.74, 0.5471, 0.7024, 0.597, 0.7307, 0.6048, 0.7685, 0.5299, 0.779, 0.5273, 0.74, 0.6048, 0.7685, 0.6375, 0.8029, 0.533, 0.8219, 0.5299, 0.779, 0.6375, 0.8029, 0.6522, 0.8474, 0.5403, 0.8704, 0.533, 0.8219, 0.6522, 0.8474, 0.724, 0.8758, 0.515, 0.9276, 0.5403, 0.8704, 0.4993, 0.6052, 0.5557, 0.6016, 0.5406, 0.6357, 0.4792, 0.6382, 0.6068, 0.2428, 0.5137, 0.2351, 0.5662, 0.1842, 0.589, 0.339, 0.5328, 0.3352, 0.5562, 0.288, 0.5129, 0.381, 0.5506, 0.4242, 0.4768, 0.425, 0.5363, 0.5011, 0.57, 0.5345, 0.4427, 0.5381, 0.5171, 0.5712, 0.5557, 0.6016, 0.4993, 0.6052, 0.5562, 0.288, 0.5328, 0.3352, 0.4684, 0.3365, 0.4696, 0.2877, 0.5221, 0.6699, 0.5471, 0.7024, 0.4843, 0.7057, 0.5662, 0.1842, 0.4637, 0.1834, 0.5469, 0.1286, 0.5562, 0.288, 0.4696, 0.2877, 0.5137, 0.2351, 0.4254, 0.467, 0.5152, 0.4642, 0.5363, 0.5011, 0.4421, 0.5033, 0.4684, 0.3365, 0.5129, 0.381, 0.4365, 0.3846, 0.4768, 0.425, 0.5152, 0.4642, 0.4254, 0.467, 0.4419, 0.5722, 0.5171, 0.5712, 0.4993, 0.6052, 0.4396, 0.6048, 0.4427, 0.5381, 0.5171, 0.5712, 0.4419, 0.5722, 0.5273, 0.74, 0.5299, 0.779, 0.4554, 0.7815, 0.4328, 0.7405, 0.4792, 0.6382, 0.5221, 0.6699, 0.4376, 0.6703, 0.5273, 0.74, 0.4328, 0.7405, 0.4843, 0.7057, 0.5299, 0.779, 0.533, 0.8219, 0.4246, 0.823, 0.4554, 0.7815, 0.533, 0.8219, 0.5403, 0.8704, 0.4226, 0.8723, 0.4246, 0.823, 0.4696, 0.2877, 0.4684, 0.3365, 0.412, 0.3414, 0.405, 0.2945, 0.5469, 0.1286, 0.3807, 0.141, 0.4831, 0.07146, 0.5137, 0.2351, 0.4204, 0.2415, 0.4637, 0.1834, 0.4365, 0.3846, 0.4768, 0.425, 0.404, 0.4291, 0.4396, 0.6048, 0.4792, 0.6382, 0.4196, 0.6364, 0.4376, 0.6703, 0.4843, 0.7057, 0.3958, 0.7004, 0.4554, 0.7815, 0.3793, 0.773, 0.4328, 0.7405, 0.515, 0.9276, 0.3211, 0.9125, 0.4226, 0.8723, 0.4637, 0.1834, 0.341, 0.2064, 0.3807, 0.141, 0.4696, 0.2877, 0.405, 0.2945, 0.4204, 0.2415, 0.3519, 0.3524, 0.412, 0.3414, 0.4365, 0.3846, 0.3634, 0.3933, 0.3694, 0.5684, 0.4419, 0.5722, 0.4396, 0.6048, 0.3842, 0.6013, 0.8493, 0.4599, 0.871, 0.4555, 0.8839, 0.459, 0.8957, 0.4669, 0.4254, 0.467, 0.4421, 0.5033, 0.3723, 0.504, 0.4427, 0.5381, 0.4419, 0.5722, 0.3694, 0.5684, 0.3842, 0.6013, 0.4396, 0.6048, 0.4196, 0.6364, 0.361, 0.6292, 0.361, 0.6292, 0.4196, 0.6364, 0.4376, 0.6703, 0.3758, 0.664, 0.4246, 0.823, 0.4226, 0.8723, 0.3062, 0.85, 0.3182, 0.8032, 0.4328, 0.7405, 0.3435, 0.7263, 0.3958, 0.7004, 0.4246, 0.823, 0.3182, 0.8032, 0.3793, 0.773, 0.4204, 0.2415, 0.405, 0.2945, 0.3447, 0.3077, 0.3519, 0.2551, 0.4204, 0.2415, 0.3519, 0.2551, 0.341, 0.2064, 0.405, 0.2945, 0.412, 0.3414, 0.3519, 0.3524, 0.3447, 0.3077, 0.336, 0.4365, 0.404, 0.4291, 0.4254, 0.467, 0.34, 0.471, 0.3634, 0.3933, 0.404, 0.4291, 0.336, 0.4365, 0.3197, 0.6517, 0.3758, 0.664, 0.3958, 0.7004, 0.3287, 0.6876, 0.3723, 0.504, 0.4427, 0.5381, 0.295, 0.5306, 0.3694, 0.5684, 0.3842, 0.6013, 0.33, 0.5935, 0.361, 0.6292, 0.3758, 0.664, 0.3197, 0.6517, 0.2838, 0.3716, 0.3519, 0.3524, 0.3634, 0.3933, 0.3125, 0.403, 0.3793, 0.773, 0.2848, 0.7474, 0.3435, 0.7263, 0.3807, 0.141, 0.2476, 0.1859, 0.3051, 0.104, 0.3519, 0.2551, 0.2908, 0.2761, 0.341, 0.2064, 0.2895, 0.6752, 0.3287, 0.6876, 0.3435, 0.7263, 0.262, 0.6984, 0.34, 0.471, 0.3723, 0.504, 0.2979, 0.5034, 0.295, 0.5306, 0.3694, 0.5684, 0.3038, 0.5601, 0.33, 0.5935, 0.361, 0.6292, 0.2906, 0.6132, 0.3287, 0.6876, 0.2895, 0.6752, 0.3197, 0.6517, 0.3182, 0.8032, 0.3062, 0.85, 0.2002, 0.8045, 0.222, 0.7631, 0.3182, 0.8032, 0.222, 0.7631, 0.2848, 0.7474, 0.3062, 0.85, 0.3211, 0.9125, 0.1223, 0.8112, 0.2002, 0.8045, 0.3447, 0.3077, 0.3519, 0.3524, 0.2838, 0.3716, 0.272, 0.3329, 0.341, 0.2064, 0.2489, 0.242, 0.2476, 0.1859, 0.3447, 0.3077, 0.272, 0.3329, 0.2908, 0.2761, 0.2677, 0.4148, 0.3125, 0.403, 0.336, 0.4365, 0.2766, 0.4456, 0.2838, 0.3716, 0.3125, 0.403, 0.2677, 0.4148, 0.2766, 0.4456, 0.336, 0.4365, 0.34, 0.471, 0.2808, 0.4753, 0.3197, 0.6517, 0.2895, 0.6752, 0.2537, 0.6602, 0.2511, 0.6275, 0.3038, 0.5601, 0.33, 0.5935, 0.2827, 0.5833, 0.2906, 0.6132, 0.3197, 0.6517, 0.2511, 0.6275, 0.2476, 0.1859, 0.2489, 0.242, 0.1943, 0.2778, 0.1629, 0.2425, 0.2848, 0.7474, 0.2036, 0.705, 0.262, 0.6984, 0.2476, 0.1859, 0.1629, 0.2425, 0.1322, 0.2075, 0.2489, 0.242, 0.2908, 0.2761, 0.2195, 0.3136, 0.1943, 0.2778, 0.2483, 0.5485, 0.3038, 0.5601, 0.2827, 0.5833, 0.2405, 0.5697, 0.295, 0.5306, 0.3038, 0.5601, 0.2483, 0.5485, 0.2405, 0.5697, 0.2827, 0.5833, 0.2906, 0.6132, 0.232, 0.5909, 0.2079, 0.6336, 0.2537, 0.6602, 0.262, 0.6984, 0.1923, 0.6566, 0.2537, 0.6602, 0.2079, 0.6336, 0.2511, 0.6275, 0.222, 0.7631, 0.2002, 0.8045, 0.09579, 0.7096, 0.1446, 0.7041, 0.222, 0.7631, 0.1446, 0.7041, 0.2036, 0.705, 0.272, 0.3329, 0.2838, 0.3716, 0.2298, 0.3949, 0.2253, 0.3564, 0.272, 0.3329, 0.2253, 0.3564, 0.2195, 0.3136, 0.2185, 0.4326, 0.2677, 0.4148, 0.2766, 0.4456, 0.2385, 0.4534, 0.2677, 0.4148, 0.2185, 0.4326, 0.2298, 0.3949, 0.2385, 0.4534, 0.2766, 0.4456, 0.2808, 0.4753, 0.2328, 0.4791, 0.2328, 0.4791, 0.2808, 0.4753, 0.2979, 0.5034, 0.2324, 0.5013, 0.1629, 0.2425, 0.1943, 0.2778, 0.1376, 0.3346, 0.1024, 0.3135, 0.232, 0.5909, 0.2511, 0.6275, 0.1981, 0.5972, 0.2036, 0.705, 0.1433, 0.6503, 0.1923, 0.6566, 0.1629, 0.2425, 0.1024, 0.3135, 0.1322, 0.2075, 0.1943, 0.2778, 0.2195, 0.3136, 0.1651, 0.3595, 0.1376, 0.3346, 0.2195, 0.3136, 0.2253, 0.3564, 0.1878, 0.384, 0.1651, 0.3595, 0.2029, 0.5165, 0.295, 0.5306, 0.2483, 0.5485, 0.1969, 0.5317, 0.2385, 0.4534, 0.2076, 0.4614, 0.2185, 0.4326, 0.2324, 0.5013, 0.295, 0.5306, 0.2029, 0.5165, 0.1969, 0.5317, 0.2483, 0.5485, 0.2405, 0.5697, 0.1973, 0.5506, 0.1973, 0.5506, 0.2405, 0.5697, 0.232, 0.5909, 0.1895, 0.5665, 0.2079, 0.6336, 0.1923, 0.6566, 0.1463, 0.6091, 0.1716, 0.6043, 0.1981, 0.5972, 0.2079, 0.6336, 0.1716, 0.6043, 0.1964, 0.414, 0.2185, 0.4326, 0.184, 0.4493, 0.1735, 0.4317, 0.1446, 0.7041, 0.0957, 0.6333, 0.1433, 0.6503, 0.1223, 0.8112, 0.01128, 0.6369, 0.09579, 0.7096, 0.1878, 0.384, 0.2298, 0.3949, 0.1964, 0.414, 0.1916, 0.4835, 0.2328, 0.4791, 0.2324, 0.5013, 0.1955, 0.4991, 0.2076, 0.4614, 0.2328, 0.4791, 0.1916, 0.4835, 0.1981, 0.5972, 0.1716, 0.6043, 0.1469, 0.5734, 0.1621, 0.5654, 0.1895, 0.5665, 0.1981, 0.5972, 0.1621, 0.5654, 0.1024, 0.3135, 0.1376, 0.3346, 0.1062, 0.4021, 0.07404, 0.3888, 0.1433, 0.6503, 0.1116, 0.5934, 0.1463, 0.6091, 0.09579, 0.7096, 0.05081, 0.6032, 0.0957, 0.6333, 0.03989, 0.3586, 0.1024, 0.3135, 0.07404, 0.3888, 0.1376, 0.3346, 0.1651, 0.3595, 0.133, 0.4068, 0.1062, 0.4021, 0.133, 0.4068, 0.1651, 0.3595, 0.1878, 0.384, 0.1555, 0.4178, 0.1555, 0.4178, 0.1878, 0.384, 0.1964, 0.414, 0.1735, 0.4317, 0.1741, 0.5368, 0.1973, 0.5506, 0.1895, 0.5665, 0.1655, 0.5474, 0.184, 0.4493, 0.2076, 0.4614, 0.1841, 0.4687, 0.1969, 0.5317, 0.1973, 0.5506, 0.1741, 0.5368, 0.1735, 0.4317, 0.184, 0.4493, 0.1585, 0.4658, 0.1494, 0.4567, 0.1469, 0.5734, 0.1463, 0.6091, 0.1247, 0.5679, 0.0957, 0.6333, 0.08128, 0.5819, 0.1116, 0.5934, 0.184, 0.4493, 0.1841, 0.4687, 0.1645, 0.476, 0.1585, 0.4658, 0.1681, 0.4968, 0.1955, 0.4991, 0.2029, 0.5165, 0.1664, 0.5067, 0.1916, 0.4835, 0.1955, 0.4991, 0.1681, 0.4968, 0.2029, 0.5165, 0.1969, 0.5317, 0.1623, 0.5157, 0.1664, 0.5067, 0.1969, 0.5317, 0.1741, 0.5368, 0.157, 0.5239, 0.1623, 0.5157, 0.157, 0.5239, 0.1741, 0.5368, 0.1655, 0.5474, 0.1503, 0.5311, 0.1655, 0.5474, 0.1621, 0.5654, 0.1418, 0.5369, 0.1503, 0.5311, 0.1621, 0.5654, 0.1469, 0.5734, 0.1314, 0.5411, 0.1418, 0.5369, 0.1116, 0.5934, 0.08128, 0.5819, 0.08746, 0.5389, 0.1045, 0.5434, 0.1247, 0.5679, 0.1116, 0.5934, 0.1045, 0.5434, 0.08746, 0.5389, 0.08128, 0.5819, 0.05081, 0.6032, 0.06772, 0.5273, 0.06772, 0.5273, 0.05081, 0.6032, 0.01128, 0.6369, 0.04669, 0.5016, 0.03989, 0.3586, 0.07404, 0.3888, 0.08288, 0.456, 0.05869, 0.4727, 0.1218, 0.4467, 0.133, 0.4068, 0.1555, 0.4178, 0.1371, 0.45, 0.133, 0.4068, 0.1218, 0.4467, 0.1062, 0.4021, 0.1371, 0.45, 0.1555, 0.4178, 0.1735, 0.4317, 0.1494, 0.4567, 0.122, 0.4625, 0.1422, 0.4675, 0.1493, 0.4735, 0.1541, 0.4811, 0.1532, 0.5109, 0.1541, 0.4811, 0.1574, 0.4887, 0.1581, 0.4964, 0.1286, 0.5294, 0.1532, 0.5109, 0.1494, 0.5181, 0.144, 0.5235, 0.1581, 0.4964, 0.1568, 0.5038, 0.1532, 0.5109, 0.08661, 0.5123, 0.1286, 0.5294, 0.1186, 0.5305, 0.1079, 0.5284, 0.144, 0.5235, 0.1372, 0.5275, 0.1286, 0.5294, 0.122, 0.4625, 0.08661, 0.5123, 0.08826, 0.4932, 0.09709, 0.4756, 0.1079, 0.5284, 0.09647, 0.5225, 0.08661, 0.5123, 0.1286, 0.5294, 0.08661, 0.5123, 0.122, 0.4625, 0.1532, 0.5109, 0.09709, 0.4756, 0.1098, 0.4664, 0.122, 0.4625, 0.8176, 0.4463, 0.8285, 0.4321, 0.8421, 0.4484, 0.8325, 0.4572, 0.1541, 0.4811, 0.1532, 0.5109, 0.122, 0.4625, 0.1329, 0.4635, 0.1422, 0.4675, 0.122, 0.4625, 0.8062, 0.475, 0.8095, 0.4605, 0.8261, 0.4672, 0.8227, 0.4777, 0.8062, 0.475, 0.8227, 0.4777, 0.8219, 0.488, 0.8095, 0.4605, 0.8176, 0.4463, 0.8325, 0.4572, 0.8261, 0.4672, 0.8356, 0.4599, 0.8325, 0.4572, 0.8421, 0.4484, 0.8447, 0.4523, 0.1645, 0.476, 0.1916, 0.4835, 0.1674, 0.4866, 0.1247, 0.5679, 0.1191, 0.5437, 0.1314, 0.5411, 0.1062, 0.4021, 0.1038, 0.4485, 0.08288, 0.456, 0.8447, 0.4523, 0.8421, 0.4484, 0.855, 0.4417, 0.8567, 0.4467, 0.8567, 0.4467, 0.855, 0.4417, 0.8712, 0.4385, 0.8713, 0.4445, 0.8713, 0.4445, 0.8712, 0.4385, 0.8901, 0.4405, 0.8881, 0.4472, 0.8881, 0.4472, 0.8901, 0.4405, 0.9107, 0.45, 0.9057, 0.4566, 0.9057, 0.4566, 0.9107, 0.45, 0.9328, 0.4711, 0.9244, 0.4802, 0.9261, 0.4981, 0.9092, 0.5166, 0.9043, 0.5111, 0.9188, 0.4914, 0.9092, 0.5166, 0.8928, 0.5271, 0.8902, 0.522, 0.9043, 0.5111, 0.8928, 0.5271, 0.878, 0.5321, 0.8769, 0.5273, 0.8902, 0.522, 0.8769, 0.5273, 0.878, 0.5321, 0.8651, 0.5326, 0.8652, 0.5287, 0.8652, 0.5287, 0.8651, 0.5326, 0.8542, 0.5305, 0.8551, 0.5273, 0.8542, 0.5305, 0.845, 0.5266, 0.8465, 0.5238, 0.8551, 0.5273, 0.845, 0.5266, 0.8372, 0.5211, 0.8392, 0.5186, 0.8465, 0.5238, 0.8392, 0.5186, 0.8372, 0.5211, 0.8306, 0.5145, 0.8331, 0.5125, 0.8331, 0.5125, 0.8306, 0.5145, 0.8259, 0.5065, 0.8287, 0.5052, 0.8287, 0.5052, 0.8259, 0.5065, 0.8229, 0.4977, 0.8261, 0.497, 0.8229, 0.4977, 0.8219, 0.488, 0.8254, 0.4879, 0.8261, 0.497, 0.8219, 0.488, 0.8227, 0.4777, 0.8262, 0.4784, 0.8254, 0.4879, 0.8227, 0.4777, 0.8261, 0.4672, 0.8295, 0.4689, 0.8262, 0.4784, 0.8295, 0.4689, 0.8261, 0.4672, 0.8325, 0.4572, 0.8356, 0.4599, 0.1494, 0.4567, 0.1585, 0.4658, 0.1551, 0.4684, 0.1467, 0.4604, 0.1585, 0.4658, 0.1645, 0.476, 0.1607, 0.4777, 0.1551, 0.4684, 0.1607, 0.4777, 0.1645, 0.476, 0.1674, 0.4866, 0.164, 0.4872, 0.1674, 0.4866, 0.1681, 0.4968, 0.1646, 0.4966, 0.164, 0.4872, 0.1681, 0.4968, 0.1664, 0.5067, 0.163, 0.5057, 0.1646, 0.4966, 0.163, 0.5057, 0.1664, 0.5067, 0.1623, 0.5157, 0.1594, 0.5142, 0.1594, 0.5142, 0.1623, 0.5157, 0.157, 0.5239, 0.1546, 0.522, 0.157, 0.5239, 0.1503, 0.5311, 0.1482, 0.5285, 0.1546, 0.522, 0.1503, 0.5311, 0.1418, 0.5369, 0.1401, 0.5337, 0.1482, 0.5285, 0.1418, 0.5369, 0.1314, 0.5411, 0.1303, 0.5372, 0.1401, 0.5337, 0.1314, 0.5411, 0.1191, 0.5437, 0.1188, 0.5392, 0.1303, 0.5372, 0.1191, 0.5437, 0.1045, 0.5434, 0.1054, 0.5382, 0.1188, 0.5392, 0.1045, 0.5434, 0.08746, 0.5389, 0.09024, 0.533, 0.1054, 0.5382, 0.08746, 0.5389, 0.06772, 0.5273, 0.07366, 0.5209, 0.09024, 0.533, 0.06772, 0.5273, 0.04669, 0.5016, 0.05945, 0.4942, 0.07366, 0.5209, 0.06587, 0.4824, 0.05869, 0.4727, 0.08288, 0.456, 0.08733, 0.4635, 0.08733, 0.4635, 0.08288, 0.456, 0.1038, 0.4485, 0.1053, 0.4547, 0.1038, 0.4485, 0.1218, 0.4467, 0.1215, 0.4524, 0.1053, 0.4547, 0.1218, 0.4467, 0.1371, 0.45, 0.1354, 0.4547, 0.1215, 0.4524, 0.1371, 0.45, 0.1494, 0.4567, 0.1467, 0.4604, 0.1354, 0.4547, 0.8356, 0.4599, 0.8447, 0.4523, 0.8484, 0.4583, 0.8402, 0.4641, 0.8447, 0.4523, 0.8567, 0.4467, 0.8589, 0.4541, 0.8484, 0.4583, 0.8589, 0.4541, 0.8567, 0.4467, 0.8713, 0.4445, 0.8712, 0.4532, 0.8713, 0.4445, 0.8881, 0.4472, 0.8849, 0.4567, 0.8712, 0.4532, 0.8881, 0.4472, 0.9057, 0.4566, 0.898, 0.4652, 0.8849, 0.4567, 0.9057, 0.4566, 0.9244, 0.4802, 0.9017, 0.4845, 0.898, 0.4652, 0.9188, 0.4914, 0.9043, 0.5111, 0.8954, 0.5038, 0.9017, 0.4848, 0.9043, 0.5111, 0.8902, 0.522, 0.8853, 0.5148, 0.8954, 0.5038, 0.8902, 0.522, 0.8769, 0.5273, 0.8748, 0.5206, 0.8853, 0.5148, 0.8769, 0.5273, 0.8652, 0.5287, 0.865, 0.5228, 0.8748, 0.5206, 0.8652, 0.5287, 0.8551, 0.5273, 0.8563, 0.522, 0.865, 0.5228, 0.8563, 0.522, 0.8551, 0.5273, 0.8465, 0.5238, 0.8488, 0.5193, 0.8488, 0.5193, 0.8465, 0.5238, 0.8392, 0.5186, 0.8425, 0.5147, 0.8425, 0.5147, 0.8392, 0.5186, 0.8331, 0.5125, 0.8368, 0.5096, 0.8368, 0.5096, 0.8331, 0.5125, 0.8287, 0.5052, 0.8331, 0.5033, 0.8331, 0.5033, 0.8287, 0.5052, 0.8261, 0.497, 0.8309, 0.4962, 0.8309, 0.4962, 0.8261, 0.497, 0.8254, 0.4879, 0.8308, 0.488, 0.8254, 0.4879, 0.8262, 0.4784, 0.8315, 0.4795, 0.8308, 0.488, 0.8262, 0.4784, 0.8295, 0.4689, 0.8347, 0.4715, 0.8315, 0.4795, 0.8347, 0.4715, 0.8295, 0.4689, 0.8356, 0.4599, 0.8402, 0.4641, 0.1467, 0.4604, 0.1551, 0.4684, 0.1505, 0.4724, 0.1431, 0.4661, 0.1551, 0.4684, 0.1607, 0.4777, 0.1555, 0.4804, 0.1505, 0.4724, 0.1607, 0.4777, 0.164, 0.4872, 0.1588, 0.4884, 0.1555, 0.4804, 0.1588, 0.4884, 0.164, 0.4872, 0.1646, 0.4966, 0.1595, 0.4965, 0.1595, 0.4965, 0.1646, 0.4966, 0.163, 0.5057, 0.1581, 0.5042, 0.1581, 0.5042, 0.163, 0.5057, 0.1594, 0.5142, 0.1545, 0.5116, 0.1545, 0.5116, 0.1594, 0.5142, 0.1546, 0.522, 0.1505, 0.519, 0.1546, 0.522, 0.1482, 0.5285, 0.1448, 0.5246, 0.1505, 0.519, 0.1482, 0.5285, 0.1401, 0.5337, 0.1377, 0.5288, 0.1448, 0.5246, 0.1377, 0.5288, 0.1401, 0.5337, 0.1303, 0.5372, 0.1289, 0.531, 0.1303, 0.5372, 0.1188, 0.5392, 0.1185, 0.5324, 0.1289, 0.531, 0.1188, 0.5392, 0.1054, 0.5382, 0.1072, 0.5305, 0.1185, 0.5324, 0.1054, 0.5382, 0.09024, 0.533, 0.09501, 0.5245, 0.1072, 0.5305, 0.09024, 0.533, 0.07366, 0.5209, 0.08398, 0.5135, 0.09501, 0.5245, 0.08398, 0.5135, 0.07366, 0.5209, 0.05945, 0.4942, 0.08389, 0.492, 0.0844, 0.4918, 0.06587, 0.4824, 0.08733, 0.4635, 0.09475, 0.4735, 0.09475, 0.4735, 0.08733, 0.4635, 0.1053, 0.4547, 0.1087, 0.4641, 0.1087, 0.4641, 0.1053, 0.4547, 0.1215, 0.4524, 0.1218, 0.4604, 0.1218, 0.4604, 0.1215, 0.4524, 0.1354, 0.4547, 0.1334, 0.4617, 0.1334, 0.4617, 0.1354, 0.4547, 0.1467, 0.4604, 0.1431, 0.4661, 0.8493, 0.4599, 0.8414, 0.4653, 0.8402, 0.4641, 0.8484, 0.4583, 0.8593, 0.456, 0.8493, 0.4599, 0.8484, 0.4583, 0.8589, 0.4541, 0.8589, 0.4541, 0.8712, 0.4532, 0.871, 0.4555, 0.8593, 0.456, 0.8839, 0.459, 0.871, 0.4555, 0.8712, 0.4532, 0.8849, 0.4567, 0.8957, 0.4669, 0.8839, 0.459, 0.8849, 0.4567, 0.898, 0.4652, 0.8977, 0.4844, 0.8957, 0.4669, 0.898, 0.4652, 0.9017, 0.4845, 0.8977, 0.4844, 0.9017, 0.4848, 0.8954, 0.5038, 0.893, 0.5024, 0.893, 0.5024, 0.8954, 0.5038, 0.8853, 0.5148, 0.8839, 0.513, 0.8839, 0.513, 0.8853, 0.5148, 0.8748, 0.5206, 0.8741, 0.5189, 0.8649, 0.5212, 0.8741, 0.5189, 0.8748, 0.5206, 0.865, 0.5228, 0.8566, 0.5206, 0.8649, 0.5212, 0.865, 0.5228, 0.8563, 0.522, 0.8566, 0.5206, 0.8563, 0.522, 0.8488, 0.5193, 0.8494, 0.5182, 0.8494, 0.5182, 0.8488, 0.5193, 0.8425, 0.5147, 0.8433, 0.5136, 0.8433, 0.5136, 0.8425, 0.5147, 0.8368, 0.5096, 0.8378, 0.5088, 0.8342, 0.5028, 0.8378, 0.5088, 0.8368, 0.5096, 0.8331, 0.5033, 0.8322, 0.496, 0.8342, 0.5028, 0.8331, 0.5033, 0.8309, 0.4962, 0.8323, 0.4881, 0.8322, 0.496, 0.8309, 0.4962, 0.8308, 0.488, 0.8329, 0.4798, 0.8323, 0.4881, 0.8308, 0.488, 0.8315, 0.4795, 0.8329, 0.4798, 0.8315, 0.4795, 0.8347, 0.4715, 0.836, 0.4722, 0.8414, 0.4653, 0.836, 0.4722, 0.8347, 0.4715, 0.8402, 0.4641, 0.1422, 0.4675, 0.1431, 0.4661, 0.1505, 0.4724, 0.1493, 0.4735, 0.1541, 0.4811, 0.1493, 0.4735, 0.1505, 0.4724, 0.1555, 0.4804, 0.1541, 0.4811, 0.1555, 0.4804, 0.1588, 0.4884, 0.1574, 0.4887, 0.1581, 0.4964, 0.1574, 0.4887, 0.1588, 0.4884, 0.1595, 0.4965, 0.1568, 0.5038, 0.1581, 0.4964, 0.1595, 0.4965, 0.1581, 0.5042, 0.1568, 0.5038, 0.1581, 0.5042, 0.1545, 0.5116, 0.1532, 0.5109, 0.1532, 0.5109, 0.1545, 0.5116, 0.1505, 0.519, 0.1494, 0.5181, 0.1494, 0.5181, 0.1505, 0.519, 0.1448, 0.5246, 0.144, 0.5235, 0.144, 0.5235, 0.1448, 0.5246, 0.1377, 0.5288, 0.1372, 0.5275, 0.1372, 0.5275, 0.1377, 0.5288, 0.1289, 0.531, 0.1286, 0.5294, 0.1286, 0.5294, 0.1289, 0.531, 0.1185, 0.5324, 0.1186, 0.5305, 0.1186, 0.5305, 0.1185, 0.5324, 0.1072, 0.5305, 0.1079, 0.5284, 0.09647, 0.5225, 0.1079, 0.5284, 0.1072, 0.5305, 0.09501, 0.5245, 0.08661, 0.5123, 0.09647, 0.5225, 0.09501, 0.5245, 0.08398, 0.5135, 0.08826, 0.4932, 0.08661, 0.5123, 0.08398, 0.5135, 0.08389, 0.492, 0.09709, 0.4756, 0.08826, 0.4932, 0.0844, 0.4918, 0.09475, 0.4735, 0.1098, 0.4664, 0.09709, 0.4756, 0.09475, 0.4735, 0.1087, 0.4641, 0.1098, 0.4664, 0.1087, 0.4641, 0.1218, 0.4604, 0.122, 0.4625, 0.122, 0.4625, 0.1218, 0.4604, 0.1334, 0.4617, 0.1329, 0.4635, 0.1329, 0.4635, 0.1334, 0.4617, 0.1431, 0.4661, 0.1422, 0.4675, 0.855, 0.4417, 0.8285, 0.4321, 0.8428, 0.416, 0.7694, 0.4707, 0.8062, 0.475, 0.7879, 0.4897, 0.8, 0.5543, 0.8228, 0.536, 0.8269, 0.5517, 0.8257, 0.5794, 0.8447, 0.5526, 0.8548, 0.569, 0.8991, 0.5654, 0.9277, 0.5836, 0.8884, 0.6132, 0.8078, 0.5303, 0.8, 0.5543, 0.7834, 0.5441, 0.7935, 0.5827, 0.8269, 0.5517, 0.8257, 0.5794, 0.8437, 0.633, 0.8729, 0.5776, 0.8884, 0.6132, 0.9701, 0.3768, 0.9198, 0.3616, 0.898, 0.2235, 0.8589, 0.3934, 0.8209, 0.3889, 0.8372, 0.3584, 0.7403, 0.4415, 0.7817, 0.4515, 0.7694, 0.4707, 0.6953, 0.522, 0.7882, 0.5061, 0.7524, 0.535, 0.7594, 0.5787, 0.8, 0.5543, 0.7935, 0.5827, 0.8257, 0.5794, 0.8242, 0.6151, 0.7847, 0.6181, 0.8884, 0.6132, 0.8869, 0.6909, 0.8606, 0.6661, 0.9198, 0.3616, 0.8572, 0.3215, 0.8805, 0.2741, 0.7294, 0.3708, 0.7725, 0.3902, 0.7476, 0.4135, 0.7117, 0.4663, 0.7694, 0.4707, 0.7379, 0.4926, 0.7457, 0.6126, 0.7935, 0.5827, 0.7847, 0.6181, 0.8606, 0.6661, 0.8869, 0.6909, 0.8133, 0.7143, 0.8572, 0.3215, 0.8006, 0.3225, 0.7957, 0.2627, 0.6859, 0.4327, 0.7403, 0.4415, 0.7117, 0.4663, 0.6829, 0.4954, 0.7379, 0.4926, 0.6953, 0.522, 0.7036, 0.6022, 0.7594, 0.5787, 0.7457, 0.6126, 0.7424, 0.6454, 0.7847, 0.6181, 0.7742, 0.6592, 0.8078, 0.6727, 0.8133, 0.7143, 0.7557, 0.7099, 0.8869, 0.6909, 0.9121, 0.7349, 0.7735, 0.7944, 0.7758, 0.3528, 0.7294, 0.3708, 0.7137, 0.3214, 0.664, 0.3511, 0.7294, 0.3708, 0.6917, 0.3982, 0.6534, 0.4643, 0.7117, 0.4663, 0.6829, 0.4954, 0.7742, 0.6592, 0.7557, 0.7099, 0.722, 0.6902, 0.8133, 0.7143, 0.7735, 0.7944, 0.7326, 0.7665, 0.898, 0.2235, 0.8061, 0.2102, 0.6944, 0.099, 0.7957, 0.2627, 0.7337, 0.281, 0.6897, 0.2111, 0.6217, 0.4267, 0.6859, 0.4327, 0.6534, 0.4643, 0.6202, 0.4982, 0.6829, 0.4954, 0.6953, 0.522, 0.6433, 0.6509, 0.6979, 0.6341, 0.6904, 0.6683, 0.7557, 0.7099, 0.7326, 0.7665, 0.673, 0.7485, 0.8061, 0.2102, 0.6897, 0.2111, 0.6791, 0.1499, 0.6375, 0.2992, 0.7137, 0.3214, 0.664, 0.3511, 0.5887, 0.3836, 0.6424, 0.3892, 0.6217, 0.4267, 0.5867, 0.4634, 0.6534, 0.4643, 0.6202, 0.4982, 0.57, 0.5345, 0.6953, 0.522, 0.6047, 0.5641, 0.5984, 0.6283, 0.6548, 0.6171, 0.6433, 0.6509, 0.6904, 0.6683, 0.6617, 0.7135, 0.6151, 0.6908, 0.7735, 0.7944, 0.724, 0.8758, 0.6522, 0.8474, 0.6725, 0.2572, 0.6375, 0.2992, 0.6068, 0.2428, 0.5506, 0.4242, 0.6217, 0.4267, 0.5867, 0.4634, 0.5363, 0.5011, 0.6202, 0.4982, 0.57, 0.5345, 0.5557, 0.6016, 0.6293, 0.5918, 0.5984, 0.6283, 0.5849, 0.6632, 0.6433, 0.6509, 0.6151, 0.6908, 0.673, 0.7485, 0.6375, 0.8029, 0.6048, 0.7685, 0.6897, 0.2111, 0.6068, 0.2428, 0.5662, 0.1842, 0.6375, 0.2992, 0.589, 0.339, 0.5562, 0.288, 0.5129, 0.381, 0.5887, 0.3836, 0.5506, 0.4242, 0.5152, 0.4642, 0.5867, 0.4634, 0.5363, 0.5011, 0.5171, 0.5712, 0.6047, 0.5641, 0.5557, 0.6016, 0.6944, 0.099, 0.5469, 0.1286, 0.4831, 0.07146, 0.6068, 0.2428, 0.5562, 0.288, 0.5137, 0.2351, 0.4684, 0.3365, 0.5328, 0.3352, 0.5129, 0.381, 0.4768, 0.425, 0.5506, 0.4242, 0.5152, 0.4642, 0.4427, 0.5381, 0.57, 0.5345, 0.5171, 0.5712, 0.4792, 0.6382, 0.5406, 0.6357, 0.5221, 0.6699, 0.5471, 0.7024, 0.5273, 0.74, 0.4843, 0.7057, 0.5662, 0.1842, 0.5137, 0.2351, 0.4637, 0.1834, 0.4365, 0.3846, 0.5129, 0.381, 0.4768, 0.425, 0.4421, 0.5033, 0.5363, 0.5011, 0.4427, 0.5381, 0.4396, 0.6048, 0.4993, 0.6052, 0.4792, 0.6382, 0.4376, 0.6703, 0.5221, 0.6699, 0.4843, 0.7057, 0.5403, 0.8704, 0.515, 0.9276, 0.4226, 0.8723, 0.5469, 0.1286, 0.4637, 0.1834, 0.3807, 0.141, 0.5137, 0.2351, 0.4696, 0.2877, 0.4204, 0.2415, 0.412, 0.3414, 0.4684, 0.3365, 0.4365, 0.3846, 0.404, 0.4291, 0.4768, 0.425, 0.4254, 0.467, 0.4196, 0.6364, 0.4792, 0.6382, 0.4376, 0.6703, 0.4843, 0.7057, 0.4328, 0.7405, 0.3958, 0.7004, 0.4554, 0.7815, 0.4246, 0.823, 0.3793, 0.773, 0.4831, 0.07146, 0.3807, 0.141, 0.3051, 0.104, 0.4637, 0.1834, 0.4204, 0.2415, 0.341, 0.2064, 0.3634, 0.3933, 0.4365, 0.3846, 0.404, 0.4291, 0.3723, 0.504, 0.4421, 0.5033, 0.4427, 0.5381, 0.3758, 0.664, 0.4376, 0.6703, 0.3958, 0.7004, 0.4328, 0.7405, 0.3793, 0.773, 0.3435, 0.7263, 0.4226, 0.8723, 0.3211, 0.9125, 0.3062, 0.85, 0.34, 0.471, 0.4254, 0.467, 0.3723, 0.504, 0.295, 0.5306, 0.4427, 0.5381, 0.3694, 0.5684, 0.33, 0.5935, 0.3842, 0.6013, 0.361, 0.6292, 0.3958, 0.7004, 0.3435, 0.7263, 0.3287, 0.6876, 0.3793, 0.773, 0.3182, 0.8032, 0.2848, 0.7474, 0.3807, 0.141, 0.341, 0.2064, 0.2476, 0.1859, 0.3519, 0.2551, 0.3447, 0.3077, 0.2908, 0.2761, 0.3125, 0.403, 0.3634, 0.3933, 0.336, 0.4365, 0.2979, 0.5034, 0.3723, 0.504, 0.295, 0.5306, 0.3038, 0.5601, 0.3694, 0.5684, 0.33, 0.5935, 0.2906, 0.6132, 0.361, 0.6292, 0.3197, 0.6517, 0.3435, 0.7263, 0.2848, 0.7474, 0.262, 0.6984, 0.3051, 0.104, 0.2476, 0.1859, 0.1322, 0.2075, 0.341, 0.2064, 0.2908, 0.2761, 0.2489, 0.242, 0.2808, 0.4753, 0.34, 0.471, 0.2979, 0.5034, 0.2827, 0.5833, 0.33, 0.5935, 0.2906, 0.6132, 0.2537, 0.6602, 0.2895, 0.6752, 0.262, 0.6984, 0.2848, 0.7474, 0.222, 0.7631, 0.2036, 0.705, 0.2908, 0.2761, 0.272, 0.3329, 0.2195, 0.3136, 0.2298, 0.3949, 0.2838, 0.3716, 0.2677, 0.4148, 0.232, 0.5909, 0.2906, 0.6132, 0.2511, 0.6275, 0.262, 0.6984, 0.2036, 0.705, 0.1923, 0.6566, 0.2002, 0.8045, 0.1223, 0.8112, 0.09579, 0.7096, 0.2324, 0.5013, 0.2979, 0.5034, 0.295, 0.5306, 0.1981, 0.5972, 0.2511, 0.6275, 0.2079, 0.6336, 0.2036, 0.705, 0.1446, 0.7041, 0.1433, 0.6503, 0.1878, 0.384, 0.2253, 0.3564, 0.2298, 0.3949, 0.2298, 0.3949, 0.2185, 0.4326, 0.1964, 0.414, 0.2076, 0.4614, 0.2385, 0.4534, 0.2328, 0.4791, 0.1895, 0.5665, 0.232, 0.5909, 0.1981, 0.5972, 0.1923, 0.6566, 0.1433, 0.6503, 0.1463, 0.6091, 0.1446, 0.7041, 0.09579, 0.7096, 0.0957, 0.6333, 0.1322, 0.2075, 0.1024, 0.3135, 0.03989, 0.3586, 0.2185, 0.4326, 0.2076, 0.4614, 0.184, 0.4493, 0.1955, 0.4991, 0.2324, 0.5013, 0.2029, 0.5165, 0.1469, 0.5734, 0.1716, 0.6043, 0.1463, 0.6091, 0.1433, 0.6503, 0.0957, 0.6333, 0.1116, 0.5934, 0.09579, 0.7096, 0.01128, 0.6369, 0.05081, 0.6032, 0.1841, 0.4687, 0.2076, 0.4614, 0.1916, 0.4835, 0.1895, 0.5665, 0.1621, 0.5654, 0.1655, 0.5474, 0.1463, 0.6091, 0.1116, 0.5934, 0.1247, 0.5679, 0.0957, 0.6333, 0.05081, 0.6032, 0.08128, 0.5819, 0.1645, 0.476, 0.1841, 0.4687, 0.1916, 0.4835, 0.1314, 0.5411, 0.1469, 0.5734, 0.1247, 0.5679, 0.08288, 0.456, 0.07404, 0.3888, 0.1062, 0.4021, 0.8285, 0.4321, 0.855, 0.4417, 0.8421, 0.4484, 0.1674, 0.4866, 0.1916, 0.4835, 0.1681, 0.4968, 0.1247, 0.5679, 0.1045, 0.5434, 0.1191, 0.5437, 0.1062, 0.4021, 0.1218, 0.4467, 0.1038, 0.4485])
me_cylinder03_000.materials.append(mat_01___default_002)
me_cylinder03_000.use_remesh_preserve_volume = False
me_cylinder03_000.use_remesh_preserve_attributes = False
me_cylinder03_000.use_mirror_vertex_groups = False
me_cylinder03_000.update()

# ---- objects
ob_lamp_002 = bpy.data.objects.new('Lamp.002', light_lamp_002)
ob_lamp_001 = bpy.data.objects.new('Lamp.001', light_lamp_001)
ob_cylinder03_001 = bpy.data.objects.new('Cylinder03.001', me_cylinder03_000)
ob_lamp = bpy.data.objects.new('Lamp', light_lamp)
ob_camera = bpy.data.objects.new('Camera', cam_camera)

# ---- transforms, parenting, visibility, modifiers, constraints
ob_lamp_002.location = (-1.009, 1.455, -0.3044)
ob_lamp_002.rotation_euler = (0.6503, 0.05522, 1.866)
ob_lamp_002.lock_rotations_4d = False
ob_lamp_002.empty_display_type = 'ARROWS'
ob_lamp_002.color = (0.0, 0.0, 0.0, 0.0)
ob_lamp_002.lineart.crease_threshold = 0.0
ob_lamp_001.location = (0.9428, 2.008, -2.028)
ob_lamp_001.rotation_euler = (0.6503, 0.05522, 1.866)
ob_lamp_001.lock_rotations_4d = False
ob_lamp_001.empty_display_type = 'ARROWS'
ob_lamp_001.color = (0.0, 0.0, 0.0, 0.0)
ob_lamp_001.lineart.crease_threshold = 0.0
ob_cylinder03_001.location = (0.0, 0.0, 0.0)
ob_cylinder03_001.lineart.crease_threshold = 0.0
ob_lamp.location = (4.076, 1.005, 5.904)
ob_lamp.rotation_euler = (0.6503, 0.05522, 1.866)
ob_lamp.lock_rotations_4d = False
ob_lamp.empty_display_type = 'ARROWS'
ob_lamp.color = (0.0, 0.0, 0.0, 0.0)
ob_lamp.lineart.crease_threshold = 0.0
ob_camera.location = (7.481, -6.508, 5.344)
ob_camera.rotation_euler = (1.109, 0.01082, 0.8149)
ob_camera.lock_rotations_4d = False
ob_camera.empty_display_type = 'ARROWS'
ob_camera.color = (0.0, 0.0, 0.0, 0.0)
ob_camera.display_type = 'WIRE'
ob_camera.lineart.crease_threshold = 0.0

# ---- collection membership
col_collection_1.objects.link(ob_lamp_002)
col_collection_1.objects.link(ob_lamp_001)
col_collection_1.objects.link(ob_cylinder03_001)
col_collection_1.objects.link(ob_lamp)
col_collection_1.objects.link(ob_camera)

# ---- scene / render settings (as saved in the file)
scene.camera = ob_camera
scene.frame_start = 1; scene.frame_end = 250; scene.frame_set(1)
scene.render.engine = 'BLENDER_EEVEE_NEXT'
scene.render.image_settings.color_mode = 'RGB'
scene.render.image_settings.compression = 90
scene.render.resolution_percentage = 50
scene.render.dither_intensity = 0.0
scene.cycles.use_denoising = False
scene.cycles.samples = 10
scene.cycles.sampling_pattern = 'TABULATED_SOBOL'
scene.cycles.light_sampling_threshold = 0.0
scene.cycles.use_adaptive_sampling = False
scene.cycles.use_light_tree = False
scene.cycles.blur_glossy = 0.0
scene.cycles.volume_bounces = 1
scene.cycles.pixel_filter_type = 'GAUSSIAN'
scene.cycles.sample_clamp_indirect = 0.0
scene.view_settings.view_transform = 'Standard'
bpy.context.view_layer.update()

